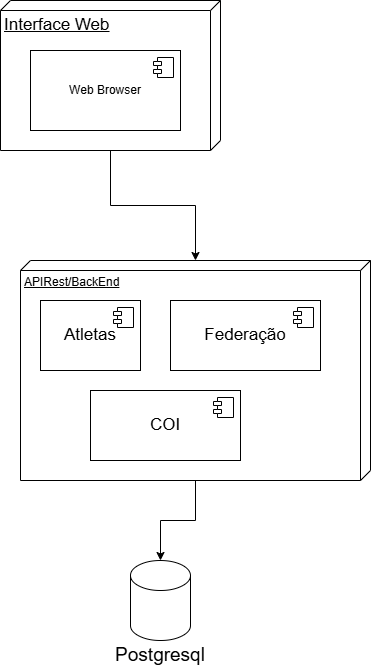

The diagram above was exported from draw.io. Its source (the exported page's mxGraphModel, read from the mxfile embedded in the PNG):
<mxGraphModel dx="1426" dy="749" grid="1" gridSize="10" guides="1" tooltips="1" connect="1" arrows="1" fold="1" page="1" pageScale="1" pageWidth="827" pageHeight="1169" math="0" shadow="0">
  <root>
    <mxCell id="0" />
    <mxCell id="1" parent="0" />
    <mxCell id="A4JZe-Qw8uUZFpEQrZ0X-4" style="edgeStyle=orthogonalEdgeStyle;rounded=0;orthogonalLoop=1;jettySize=auto;html=1;" parent="1" source="A4JZe-Qw8uUZFpEQrZ0X-1" target="A4JZe-Qw8uUZFpEQrZ0X-5" edge="1">
      <mxGeometry relative="1" as="geometry">
        <mxPoint x="340" y="330" as="targetPoint" />
      </mxGeometry>
    </mxCell>
    <mxCell id="A4JZe-Qw8uUZFpEQrZ0X-1" value="&lt;font style=&quot;font-size: 17px;&quot;&gt;Interface Web&lt;/font&gt;" style="verticalAlign=top;align=left;spacingTop=8;spacingLeft=2;spacingRight=12;shape=cube;size=10;direction=south;fontStyle=4;html=1;whiteSpace=wrap;" parent="1" vertex="1">
      <mxGeometry x="80" y="90" width="220" height="150" as="geometry" />
    </mxCell>
    <mxCell id="A4JZe-Qw8uUZFpEQrZ0X-2" value="Web Browser" style="html=1;dropTarget=0;whiteSpace=wrap;" parent="1" vertex="1">
      <mxGeometry x="110" y="140" width="150" height="80" as="geometry" />
    </mxCell>
    <mxCell id="A4JZe-Qw8uUZFpEQrZ0X-3" value="" style="shape=module;jettyWidth=8;jettyHeight=4;" parent="A4JZe-Qw8uUZFpEQrZ0X-2" vertex="1">
      <mxGeometry x="1" width="20" height="20" relative="1" as="geometry">
        <mxPoint x="-27" y="7" as="offset" />
      </mxGeometry>
    </mxCell>
    <mxCell id="A4JZe-Qw8uUZFpEQrZ0X-13" style="edgeStyle=orthogonalEdgeStyle;rounded=0;orthogonalLoop=1;jettySize=auto;html=1;" parent="1" source="A4JZe-Qw8uUZFpEQrZ0X-5" target="A4JZe-Qw8uUZFpEQrZ0X-12" edge="1">
      <mxGeometry relative="1" as="geometry" />
    </mxCell>
    <mxCell id="A4JZe-Qw8uUZFpEQrZ0X-5" value="APIRest/BackEnd" style="verticalAlign=top;align=left;spacingTop=8;spacingLeft=2;spacingRight=12;shape=cube;size=10;direction=south;fontStyle=4;html=1;whiteSpace=wrap;" parent="1" vertex="1">
      <mxGeometry x="100" y="350" width="350" height="220" as="geometry" />
    </mxCell>
    <mxCell id="A4JZe-Qw8uUZFpEQrZ0X-6" value="&lt;font style=&quot;font-size: 17px;&quot;&gt;Atletas&lt;/font&gt;" style="html=1;dropTarget=0;whiteSpace=wrap;" parent="1" vertex="1">
      <mxGeometry x="120" y="390" width="100" height="70" as="geometry" />
    </mxCell>
    <mxCell id="A4JZe-Qw8uUZFpEQrZ0X-7" value="" style="shape=module;jettyWidth=8;jettyHeight=4;" parent="A4JZe-Qw8uUZFpEQrZ0X-6" vertex="1">
      <mxGeometry x="1" width="20" height="20" relative="1" as="geometry">
        <mxPoint x="-27" y="7" as="offset" />
      </mxGeometry>
    </mxCell>
    <mxCell id="A4JZe-Qw8uUZFpEQrZ0X-8" value="&lt;font style=&quot;font-size: 17px;&quot;&gt;Federação&lt;/font&gt;" style="html=1;dropTarget=0;whiteSpace=wrap;" parent="1" vertex="1">
      <mxGeometry x="250" y="390" width="150" height="70" as="geometry" />
    </mxCell>
    <mxCell id="A4JZe-Qw8uUZFpEQrZ0X-9" value="" style="shape=module;jettyWidth=8;jettyHeight=4;" parent="A4JZe-Qw8uUZFpEQrZ0X-8" vertex="1">
      <mxGeometry x="1" width="20" height="20" relative="1" as="geometry">
        <mxPoint x="-27" y="7" as="offset" />
      </mxGeometry>
    </mxCell>
    <mxCell id="A4JZe-Qw8uUZFpEQrZ0X-10" value="&lt;font style=&quot;font-size: 17px;&quot;&gt;COI&lt;/font&gt;" style="html=1;dropTarget=0;whiteSpace=wrap;" parent="1" vertex="1">
      <mxGeometry x="170" y="480" width="150" height="70" as="geometry" />
    </mxCell>
    <mxCell id="A4JZe-Qw8uUZFpEQrZ0X-11" value="" style="shape=module;jettyWidth=8;jettyHeight=4;" parent="A4JZe-Qw8uUZFpEQrZ0X-10" vertex="1">
      <mxGeometry x="1" width="20" height="20" relative="1" as="geometry">
        <mxPoint x="-27" y="7" as="offset" />
      </mxGeometry>
    </mxCell>
    <mxCell id="A4JZe-Qw8uUZFpEQrZ0X-12" value="" style="shape=cylinder3;whiteSpace=wrap;html=1;boundedLbl=1;backgroundOutline=1;size=15;" parent="1" vertex="1">
      <mxGeometry x="210" y="650" width="60" height="80" as="geometry" />
    </mxCell>
    <mxCell id="A4JZe-Qw8uUZFpEQrZ0X-15" value="Postgresql" style="text;html=1;whiteSpace=wrap;strokeColor=none;fillColor=none;align=center;verticalAlign=middle;rounded=0;fontSize=19;" parent="1" vertex="1">
      <mxGeometry x="210" y="730" width="60" height="30" as="geometry" />
    </mxCell>
  </root>
</mxGraphModel>